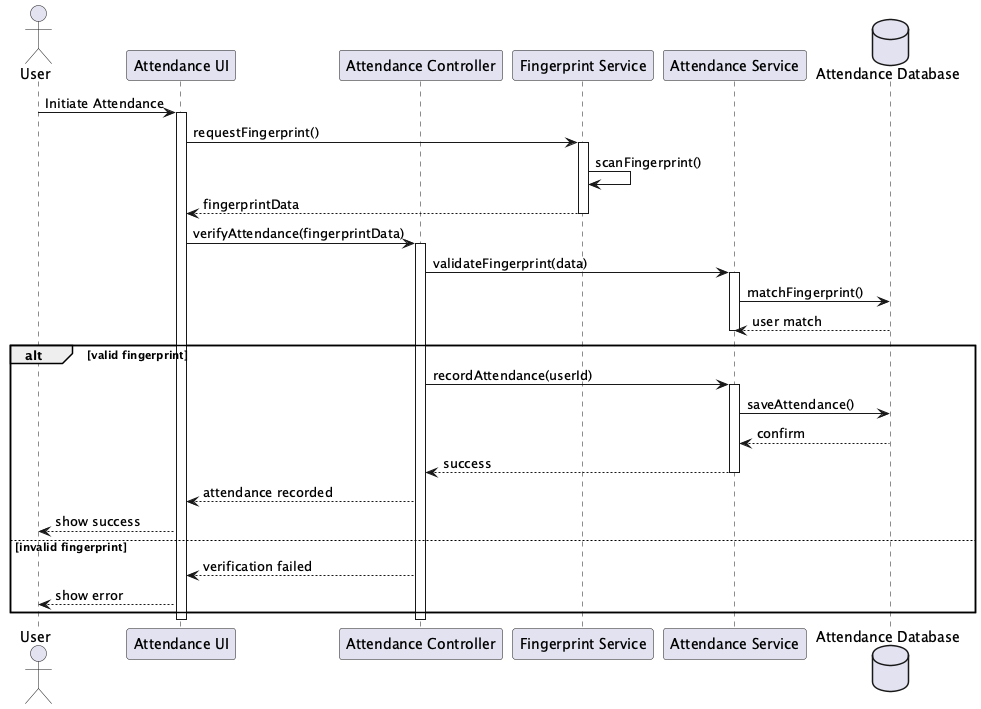

The diagram above was rendered by PlantUML. Its source (embedded in the PNG):
@startuml Attendance Management Sequence

actor User
participant "Attendance UI" as UI
participant "Attendance Controller" as Ctrl
participant "Fingerprint Service" as FP
participant "Attendance Service" as Svc
database "Attendance Database" as DB

User -> UI: Initiate Attendance
activate UI

UI -> FP: requestFingerprint()
activate FP
FP -> FP: scanFingerprint()
FP --> UI: fingerprintData
deactivate FP

UI -> Ctrl: verifyAttendance(fingerprintData)
activate Ctrl

Ctrl -> Svc: validateFingerprint(data)
activate Svc
Svc -> DB: matchFingerprint()
DB --> Svc: user match
deactivate Svc

alt valid fingerprint
    Ctrl -> Svc: recordAttendance(userId)
    activate Svc
    Svc -> DB: saveAttendance()
    DB --> Svc: confirm
    Svc --> Ctrl: success
    deactivate Svc
    
    Ctrl --> UI: attendance recorded
    UI --> User: show success
else invalid fingerprint
    Ctrl --> UI: verification failed
    UI --> User: show error
end

deactivate Ctrl
deactivate UI

@enduml